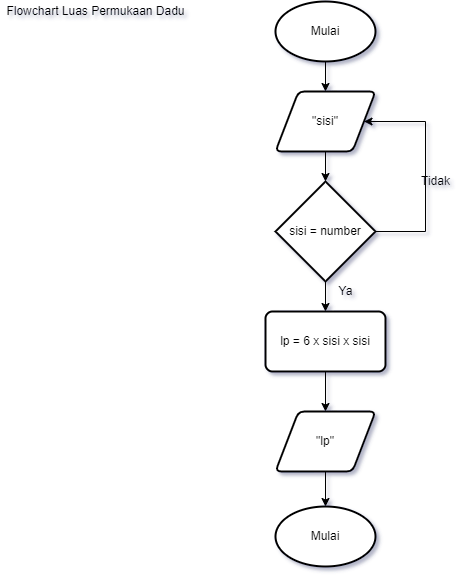

The diagram above was exported from draw.io. Its source (the exported page's mxGraphModel, read from the mxfile embedded in the PNG):
<mxGraphModel dx="1038" dy="571" grid="1" gridSize="10" guides="1" tooltips="1" connect="1" arrows="1" fold="1" page="1" pageScale="1" pageWidth="827" pageHeight="1169" math="0" shadow="0">
  <root>
    <mxCell id="0" />
    <mxCell id="1" parent="0" />
    <mxCell id="-NuzFveYb37r1VwL029W-3" value="" style="edgeStyle=orthogonalEdgeStyle;rounded=0;orthogonalLoop=1;jettySize=auto;html=1;" edge="1" parent="1" source="-NuzFveYb37r1VwL029W-1" target="-NuzFveYb37r1VwL029W-2">
      <mxGeometry relative="1" as="geometry" />
    </mxCell>
    <mxCell id="-NuzFveYb37r1VwL029W-1" value="Mulai" style="strokeWidth=2;html=1;shape=mxgraph.flowchart.start_1;whiteSpace=wrap;" vertex="1" parent="1">
      <mxGeometry x="300" y="20" width="100" height="60" as="geometry" />
    </mxCell>
    <mxCell id="-NuzFveYb37r1VwL029W-6" value="" style="edgeStyle=orthogonalEdgeStyle;rounded=0;orthogonalLoop=1;jettySize=auto;html=1;" edge="1" parent="1" source="-NuzFveYb37r1VwL029W-2" target="-NuzFveYb37r1VwL029W-4">
      <mxGeometry relative="1" as="geometry" />
    </mxCell>
    <mxCell id="-NuzFveYb37r1VwL029W-2" value="&quot;sisi&quot;" style="shape=parallelogram;html=1;strokeWidth=2;perimeter=parallelogramPerimeter;whiteSpace=wrap;rounded=1;arcSize=12;size=0.23;" vertex="1" parent="1">
      <mxGeometry x="300" y="110" width="100" height="60" as="geometry" />
    </mxCell>
    <mxCell id="-NuzFveYb37r1VwL029W-5" style="edgeStyle=orthogonalEdgeStyle;rounded=0;orthogonalLoop=1;jettySize=auto;html=1;entryX=1;entryY=0.5;entryDx=0;entryDy=0;" edge="1" parent="1" source="-NuzFveYb37r1VwL029W-4" target="-NuzFveYb37r1VwL029W-2">
      <mxGeometry relative="1" as="geometry">
        <Array as="points">
          <mxPoint x="450" y="250" />
          <mxPoint x="450" y="140" />
        </Array>
      </mxGeometry>
    </mxCell>
    <mxCell id="-NuzFveYb37r1VwL029W-8" value="" style="edgeStyle=orthogonalEdgeStyle;rounded=0;orthogonalLoop=1;jettySize=auto;html=1;" edge="1" parent="1" source="-NuzFveYb37r1VwL029W-4" target="-NuzFveYb37r1VwL029W-7">
      <mxGeometry relative="1" as="geometry" />
    </mxCell>
    <mxCell id="-NuzFveYb37r1VwL029W-4" value="sisi = number" style="strokeWidth=2;html=1;shape=mxgraph.flowchart.decision;whiteSpace=wrap;" vertex="1" parent="1">
      <mxGeometry x="300" y="200" width="100" height="100" as="geometry" />
    </mxCell>
    <mxCell id="-NuzFveYb37r1VwL029W-10" value="" style="edgeStyle=orthogonalEdgeStyle;rounded=0;orthogonalLoop=1;jettySize=auto;html=1;" edge="1" parent="1" source="-NuzFveYb37r1VwL029W-7" target="-NuzFveYb37r1VwL029W-9">
      <mxGeometry relative="1" as="geometry" />
    </mxCell>
    <mxCell id="-NuzFveYb37r1VwL029W-7" value="lp = 6 x sisi x sisi" style="rounded=1;whiteSpace=wrap;html=1;absoluteArcSize=1;arcSize=14;strokeWidth=2;" vertex="1" parent="1">
      <mxGeometry x="290" y="330" width="120" height="60" as="geometry" />
    </mxCell>
    <mxCell id="-NuzFveYb37r1VwL029W-12" value="" style="edgeStyle=orthogonalEdgeStyle;rounded=0;orthogonalLoop=1;jettySize=auto;html=1;" edge="1" parent="1" source="-NuzFveYb37r1VwL029W-9" target="-NuzFveYb37r1VwL029W-11">
      <mxGeometry relative="1" as="geometry" />
    </mxCell>
    <mxCell id="-NuzFveYb37r1VwL029W-9" value="&quot;lp&quot;" style="shape=parallelogram;html=1;strokeWidth=2;perimeter=parallelogramPerimeter;whiteSpace=wrap;rounded=1;arcSize=12;size=0.23;" vertex="1" parent="1">
      <mxGeometry x="300" y="430" width="100" height="60" as="geometry" />
    </mxCell>
    <mxCell id="-NuzFveYb37r1VwL029W-11" value="Mulai" style="strokeWidth=2;html=1;shape=mxgraph.flowchart.start_1;whiteSpace=wrap;" vertex="1" parent="1">
      <mxGeometry x="300" y="525" width="100" height="60" as="geometry" />
    </mxCell>
    <mxCell id="-NuzFveYb37r1VwL029W-13" value="Flowchart Luas Permukaan Dadu" style="text;html=1;align=center;verticalAlign=middle;resizable=0;points=[];autosize=1;strokeColor=none;fillColor=none;" vertex="1" parent="1">
      <mxGeometry x="25" y="20" width="190" height="20" as="geometry" />
    </mxCell>
    <mxCell id="-NuzFveYb37r1VwL029W-14" value="Tidak" style="text;html=1;align=center;verticalAlign=middle;resizable=0;points=[];autosize=1;strokeColor=none;fillColor=none;" vertex="1" parent="1">
      <mxGeometry x="440" y="190" width="40" height="20" as="geometry" />
    </mxCell>
    <mxCell id="-NuzFveYb37r1VwL029W-15" value="Ya" style="text;html=1;align=center;verticalAlign=middle;resizable=0;points=[];autosize=1;strokeColor=none;fillColor=none;" vertex="1" parent="1">
      <mxGeometry x="355" y="300" width="30" height="20" as="geometry" />
    </mxCell>
  </root>
</mxGraphModel>